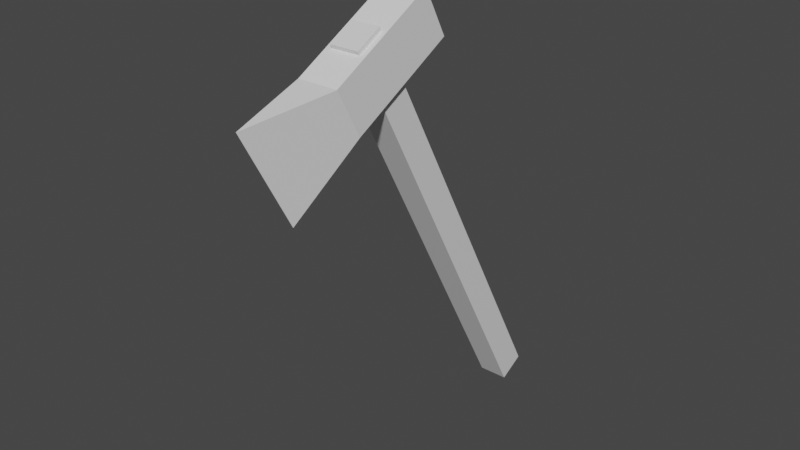 # Source: Axe.blend  (saved by Blender 2.82.7; exported with 4.5.12 LTS)
import bpy
from mathutils import Matrix  # noqa: F401  (used for matrix-valued properties, if any)

bpy.ops.wm.read_factory_settings(use_empty=True)
scene = bpy.context.scene
scene.name = 'Scene'

# ---- collections
col_collection = bpy.data.collections.new('Collection'); scene.collection.children.link(col_collection)

# ---- materials (node trees are filled in below, after node groups)
mat_material = bpy.data.materials.new('Material')
mat_material.alpha_threshold = 0.0
mat_material.use_transparent_shadow = False
mat_material.line_color = (0.0, 0.0, 0.0, 1.0)

# ---- material node trees
mat_material.use_nodes = True; mat_material.node_tree.nodes.clear()
_N = mat_material.node_tree.nodes; _L = mat_material.node_tree.links
n0 = _N.new('ShaderNodeOutputMaterial'); n0.name = 'Material Output'; n0.location = (300, 300)
n1 = _N.new('ShaderNodeBsdfPrincipled'); n1.name = 'Principled BSDF'; n1.location = (10, 300)
n1.distribution = 'GGX'
n1.subsurface_method = 'BURLEY'
n1.inputs[2].default_value = 0.4
n1.inputs[3].default_value = 1.45
n1.inputs[27].default_value = (0.0, 0.0, 0.0, 1.0)
n1.inputs[28].default_value = 1.0
_L.new(n1.outputs[0], n0.inputs[0])
n0.is_active_output = True

# ---- world
world_world = bpy.data.worlds.new('World'); scene.world = world_world
world_world.use_nodes = True; world_world.node_tree.nodes.clear()
_N = world_world.node_tree.nodes; _L = world_world.node_tree.links
n0 = _N.new('ShaderNodeOutputWorld'); n0.name = 'World Output'; n0.location = (300, 300)
n1 = _N.new('ShaderNodeBackground'); n1.name = 'Background'; n1.location = (10, 300)
n1.inputs[0].default_value = (0.05088, 0.05088, 0.05088, 1.0)
_L.new(n1.outputs[0], n0.inputs[0])
n0.is_active_output = True
world_world.color = (0.05088, 0.05088, 0.05088)
world_world.use_sun_shadow = False
world_world.sun_shadow_jitter_overblur = 0.0

# ---- meshes
me_cube = bpy.data.meshes.new('Cube')
me_cube.from_pydata([(1.0, 1.0, 1.0), (1.0, 1.0, -1.0), (1.0, -1.0, 1.0), (1.0, -1.0, -1.0), (-1.0, 1.0, 1.0), (-1.0, 1.0, -1.0), (-1.0, -1.0, 1.0), (-1.0, -1.0, -1.0)], [], [(0, 4, 6, 2), (3, 2, 6, 7), (7, 6, 4, 5), (5, 1, 3, 7), (1, 0, 2, 3), (5, 4, 0, 1)])
_uv = me_cube.uv_layers.new(name='UVMap')
_uv.uv.foreach_set('vector', [0.625, 0.5, 0.875, 0.5, 0.875, 0.75, 0.625, 0.75, 0.375, 0.75, 0.625, 0.75, 0.625, 1.0, 0.375, 1.0, 0.375, 0.0, 0.625, 0.0, 0.625, 0.25, 0.375, 0.25, 0.125, 0.5, 0.375, 0.5, 0.375, 0.75, 0.125, 0.75, 0.375, 0.5, 0.625, 0.5, 0.625, 0.75, 0.375, 0.75, 0.375, 0.25, 0.625, 0.25, 0.625, 0.5, 0.375, 0.5])
me_cube.materials.append(mat_material)
me_cube.use_remesh_preserve_volume = False
me_cube.use_remesh_preserve_attributes = False
me_cube.use_mirror_vertex_groups = False
me_cube.update()
me_cube_001 = bpy.data.meshes.new('Cube.001')
me_cube_001.from_pydata([(-0.004897, -0.9346, -2.088), (-0.004897, -0.9346, 2.088), (-1.0, 1.065, -1.0), (-1.0, 1.065, 1.0), (0.004897, -0.9346, -2.088), (0.004897, -0.9346, 2.088), (1.0, 1.065, -1.0), (1.0, 1.065, 1.0), (-1.0, -0.1308, -1.0), (-1.0, -0.1308, 1.0), (1.0, -0.1308, -1.0), (1.0, -0.1308, 1.0)], [], [(8, 9, 3, 2), (2, 3, 7, 6), (10, 11, 5, 4), (4, 5, 1, 0), (8, 10, 4, 0), (11, 9, 1, 5), (7, 3, 9, 11), (2, 6, 10, 8), (6, 7, 11, 10), (0, 1, 9, 8)])
_uv = me_cube_001.uv_layers.new(name='UVMap')
_uv.uv.foreach_set('vector', [0.375, 0.1005, 0.625, 0.1005, 0.625, 0.25, 0.375, 0.25, 0.375, 0.25, 0.625, 0.25, 0.625, 0.5, 0.375, 0.5, 0.375, 0.6495, 0.625, 0.6495, 0.625, 0.75, 0.375, 0.75, 0.375, 0.75, 0.625, 0.75, 0.625, 1.0, 0.375, 1.0, 0.125, 0.6495, 0.375, 0.6495, 0.375, 0.75, 0.125, 0.75, 0.625, 0.6495, 0.875, 0.6495, 0.875, 0.75, 0.625, 0.75, 0.625, 0.5, 0.875, 0.5, 0.875, 0.6495, 0.625, 0.6495, 0.125, 0.5, 0.375, 0.5, 0.375, 0.6495, 0.125, 0.6495, 0.375, 0.5, 0.625, 0.5, 0.625, 0.6495, 0.375, 0.6495, 0.375, 0.0, 0.625, 0.0, 0.625, 0.1005, 0.375, 0.1005])
me_cube_001.use_remesh_fix_poles = True
me_cube_001.use_remesh_preserve_attributes = False
me_cube_001.use_mirror_vertex_groups = False
me_cube_001.update()

# ---- objects
ob_cube = bpy.data.objects.new('Cube', me_cube)
ob_cube_001 = bpy.data.objects.new('Cube.001', me_cube_001)

# ---- transforms, parenting, visibility, modifiers, constraints
ob_cube.location = (-3.925e-10, 0.0003651, -0.01359)
ob_cube.rotation_euler = (0.4906, -1.046e-16, -2.619e-17)
ob_cube.scale = (0.1055, 0.1055, 1.72)
ob_cube.lock_rotations_4d = False
ob_cube.empty_display_type = 'ARROWS'
ob_cube.lineart.crease_threshold = 0.0
ob_cube_001.location = (1.059e-09, -0.9495, 1.179)
ob_cube_001.rotation_euler = (0.4906, -1.046e-16, -2.619e-17)
ob_cube_001.scale = (0.1461, 0.7245, 0.1901)
ob_cube_001.lineart.crease_threshold = 0.0

# ---- collection membership
col_collection.objects.link(ob_cube)
col_collection.objects.link(ob_cube_001)

# ---- scene / render settings (as saved in the file)
scene.frame_start = 1; scene.frame_end = 250; scene.frame_set(1)
scene.render.engine = 'BLENDER_EEVEE_NEXT'
scene.cycles.use_denoising = False
scene.cycles.samples = 128
scene.cycles.sampling_pattern = 'TABULATED_SOBOL'
scene.cycles.use_adaptive_sampling = False
scene.cycles.use_light_tree = False
scene.view_settings.view_transform = 'Filmic'
bpy.context.view_layer.update()

# ---- added for rendering (the .blend has no active camera and no usable light): camera, sun
cam_auto = bpy.data.cameras.new('AutoCamera')
cam_auto.lens = 50.0
cam_auto.sensor_width = 36.0
cam_auto.clip_end = 1000.0
ob_auto_camera = bpy.data.objects.new('AutoCamera', cam_auto)
scene.collection.objects.link(ob_auto_camera)
ob_auto_camera.location = (4.04392, -5.26774, 3.39149)
ob_auto_camera.rotation_euler = (1.09748, -7.21219e-08, 0.694738)
scene.camera = ob_auto_camera
light_auto_sun = bpy.data.lights.new('AutoSun', 'SUN')
light_auto_sun.energy = 3.0
light_auto_sun.angle = 0.0523599
ob_auto_sun = bpy.data.objects.new('AutoSun', light_auto_sun)
scene.collection.objects.link(ob_auto_sun)
ob_auto_sun.rotation_euler = (0.872665, 0.174533, 0.523599)
bpy.context.view_layer.update()
